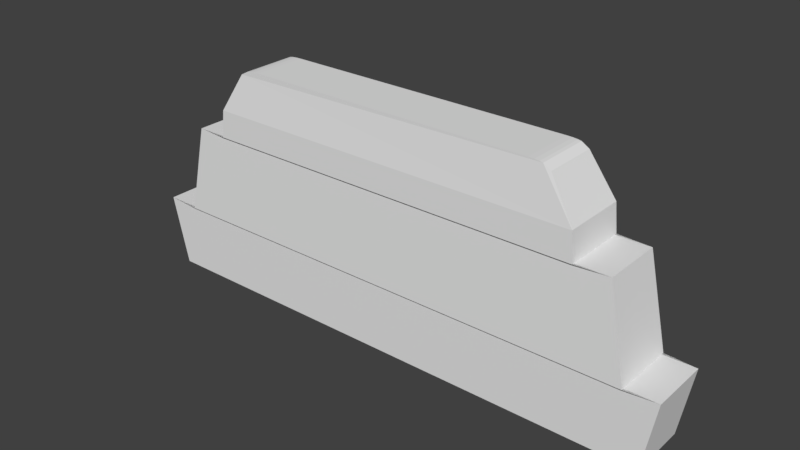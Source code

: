 # Source: cartel.blend  (saved by Blender 2.79.0; exported with 4.5.12 LTS)
import bpy
from mathutils import Matrix  # noqa: F401  (used for matrix-valued properties, if any)

bpy.ops.wm.read_factory_settings(use_empty=True)
scene = bpy.context.scene
scene.name = 'Scene'

# ---- collections
col_collection_1 = bpy.data.collections.new('Collection 1'); scene.collection.children.link(col_collection_1)

# ---- world
world_world = bpy.data.worlds.new('World'); scene.world = world_world
world_world.color = (0.05088, 0.05088, 0.05088)
world_world.use_sun_shadow = False
world_world.sun_shadow_jitter_overblur = 0.0
world_world.cycles.sampling_method = 'MANUAL'

# ---- meshes
me_plano_001 = bpy.data.meshes.new('Plano.001')
me_plano_001.from_pydata([(-1.0, -1.0, 0.0), (1.0, -1.0, 0.0), (-1.061, 1.0, 0.0), (1.045, 1.0, 0.0), (-0.9251, 1.0, 0.02302), (0.9251, 1.0, 0.02302), (-0.8548, 3.618, -3.626e-08), (0.8548, 3.618, -3.626e-08), (-0.73, 3.618, 0.01933), (0.73, 3.618, 0.01933), (-1.0, -1.0, -0.56), (1.0, -1.0, -0.56), (-1.061, 1.0, -0.56), (1.045, 1.0, -0.56), (-0.9251, 1.0, -0.583), (0.9251, 1.0, -0.583), (-0.8548, 3.618, -0.56), (0.8548, 3.618, -0.56), (-0.73, 3.618, -0.5793), (0.73, 3.618, -0.5793), (-0.72, 4.421, 0.01524), (0.72, 4.421, 0.01524), (-0.72, 4.421, -0.5752), (0.72, 4.421, -0.5752), (-0.5485, 5.722, -0.03261), (-0.6313, 5.556, -0.03261), (-0.5695, 5.718, -0.03261), (-0.5872, 5.706, -0.03261), (-0.5991, 5.688, -0.03261), (0.6273, 5.556, -0.03261), (0.5485, 5.722, -0.03261), (0.5991, 5.688, -0.03261), (0.5872, 5.706, -0.03261), (0.5695, 5.718, -0.03261), (-0.6313, 5.556, -0.5274), (-0.5485, 5.722, -0.5274), (-0.5991, 5.688, -0.5274), (-0.5872, 5.706, -0.5274), (-0.5695, 5.718, -0.5274), (0.5485, 5.722, -0.5274), (0.6273, 5.556, -0.5274), (0.5695, 5.718, -0.5274), (0.5872, 5.706, -0.5274), (0.5991, 5.688, -0.5274), (-1.0, -1.0, 0.0), (1.0, -1.0, 0.0), (-1.061, 1.0, 0.0), (1.045, 1.0, 0.0), (-0.9251, 1.0, 0.02302), (0.9251, 1.0, 0.02302), (-0.8548, 3.618, -3.626e-08), (0.8548, 3.618, -3.626e-08), (-0.73, 3.618, 0.01933), (0.73, 3.618, 0.01933), (-0.72, 4.421, 0.01524), (0.72, 4.421, 0.01524), (-0.5485, 5.722, -0.03261), (-0.6313, 5.556, -0.03261), (-0.5695, 5.718, -0.03261), (-0.5872, 5.706, -0.03261), (-0.5991, 5.688, -0.03261), (0.6273, 5.556, -0.03261), (0.5485, 5.722, -0.03261), (0.5991, 5.688, -0.03261), (0.5872, 5.706, -0.03261), (0.5695, 5.718, -0.03261), (1.045, 1.0, 0.0), (0.9251, 1.0, 0.02302), (0.8548, 3.618, -3.626e-08), (0.73, 3.618, 0.01933), (1.045, 1.0, -0.56), (0.9251, 1.0, -0.583), (0.8548, 3.618, -0.56), (0.73, 3.618, -0.5793)], [], [(2, 3, 5, 4), (6, 7, 9, 8), (29, 21, 23, 40), (10, 12, 13, 11), (12, 14, 15, 13), (14, 16, 17, 15), (16, 18, 19, 17), (0, 2, 12, 10), (1, 0, 10, 11), (3, 1, 11, 13), (2, 4, 14, 12), (4, 6, 16, 14), (7, 5, 15, 17), (6, 8, 18, 16), (20, 25, 34, 22), (8, 20, 22, 18), (22, 34, 36, 37, 38, 35, 39, 41, 42, 43, 40, 23), (18, 22, 23, 19), (24, 35, 38, 26), (26, 38, 37, 27), (27, 37, 36, 28), (28, 36, 34, 25), (29, 40, 43, 31), (31, 43, 42, 32), (32, 42, 41, 33), (33, 41, 39, 30), (24, 30, 39, 35), (21, 9, 19, 23), (44, 45, 47, 46), (48, 49, 51, 50), (54, 55, 61, 63, 64, 65, 62, 56, 58, 59, 60, 57), (53, 55, 54, 52), (67, 66, 70, 71), (69, 68, 72, 73)])
_uv = me_plano_001.uv_layers.new(name='MapaUV')
_uv.uv.foreach_set('vector', [0.0, 0.0, 0.0, 0.0, 0.0, 0.0, 0.0, 0.0, 0.0, 0.0, 0.0, 0.0, 0.0, 0.0, 0.0, 0.0, 0.5527, -0.02769, 0.6016, -0.02975, 0.6016, -0.004374, 0.5527, -0.00643, 0.0, 0.0, 0.0, 0.0, 0.0, 0.0, 0.0, 0.0, 0.2812, 0.1171, 0.287, 0.1181, 0.3563, 0.1485, 0.3626, 0.1529, 0.0, 0.0, 0.0, 0.0, 0.0, 0.0, 0.0, 0.0, 0.0, 0.0, 0.0, 0.0, 0.0, 0.0, 0.0, 0.0, 0.1952, 0.09305, 0.2812, 0.09305, 0.2812, 0.1171, 0.1952, 0.1171, 0.0, 0.0, 0.0, 0.0, 0.0, 0.0, 0.0, 0.0, 0.1821, 0.008738, 0.1837, 0.2582, 0.1754, 0.2586, 0.1738, 0.009177, 0.2812, 0.09305, 0.287, 0.09207, 0.287, 0.1181, 0.2812, 0.1171, 0.2587, 0.2844, 0.3664, 0.1901, 0.3688, 0.2131, 0.2613, 0.3093, 0.3079, 0.1781, 0.1952, 0.1791, 0.1952, 0.153, 0.3079, 0.154, 0.3996, 0.09305, 0.4049, 0.09222, 0.4049, 0.118, 0.3996, 0.1171, 0.4395, 0.0924, 0.4884, 0.09446, 0.4884, 0.1157, 0.4395, 0.1178, 0.4049, 0.09222, 0.4395, 0.0924, 0.4395, 0.1178, 0.4049, 0.118, 0.0, 0.0, 0.0, 0.0, 0.0, 0.0, 0.0, 0.0, 0.0, 0.0, 0.0, 0.0, 0.0, 0.0, 0.0, 0.0, 0.0, 0.0, 0.0, 0.0, 0.0, 0.0, 0.0, 0.0, 0.0, 0.0, 0.0, 0.0, 0.0, 0.0, 0.0, 0.0, 0.497, 0.09446, 0.497, 0.1157, 0.4961, 0.1157, 0.4961, 0.09446, 0.4961, 0.09446, 0.4961, 0.1157, 0.4952, 0.1157, 0.4952, 0.09446, 0.4952, 0.09446, 0.4952, 0.1157, 0.4942, 0.1157, 0.4942, 0.09446, 0.4942, 0.09446, 0.4942, 0.1157, 0.4884, 0.1157, 0.4884, 0.09446, 0.5527, 0.09446, 0.5527, 0.1157, 0.5469, 0.1157, 0.5469, 0.09446, 0.5469, 0.09446, 0.5469, 0.1157, 0.546, 0.1157, 0.546, 0.09446, 0.546, 0.09446, 0.546, 0.1157, 0.545, 0.1157, 0.545, 0.09446, 0.545, 0.09446, 0.545, 0.1157, 0.5441, 0.1157, 0.5441, 0.09446, 0.5509, 0.7322, 0.5344, 0.2614, 0.5597, 0.2539, 0.5762, 0.7248, 0.6016, 0.0924, 0.6361, 0.09222, 0.6361, 0.118, 0.6016, 0.1178, 0.3178, 0.4031, 0.3391, 0.9486, 0.2325, 0.9614, 0.21, 0.3871, 0.721, 0.007901, 0.7417, 0.4791, 0.6329, 0.4615, 0.6137, 0.02616, 0.2768, 0.4987, 0.2768, 0.9327, 0.236, 0.9047, 0.2314, 0.8974, 0.2308, 0.894, 0.2304, 0.889, 0.2302, 0.8829, 0.2295, 0.566, 0.2299, 0.5473, 0.2305, 0.5392, 0.2313, 0.5352, 0.236, 0.5255, 0.4492, 0.9423, 0.4108, 0.9471, 0.395, 0.3717, 0.4331, 0.3589, 0.0, 0.0, 0.0, 0.0, 0.0, 0.0, 0.0, 0.0, 0.0, 0.0, 0.0, 0.0, 0.0, 0.0, 0.0, 0.0])
me_plano_001.use_remesh_preserve_volume = False
me_plano_001.use_remesh_preserve_attributes = False
me_plano_001.use_mirror_vertex_groups = False
me_plano_001.update()

# ---- objects
ob_plano = bpy.data.objects.new('Plano', me_plano_001)

# ---- transforms, parenting, visibility, modifiers, constraints
ob_plano.location = (0.0, 0.0, 0.0)
ob_plano.rotation_euler = (1.571, -0.0, 0.0)
ob_plano.scale = (2.422, 0.3169, 1.0)
ob_plano.lineart.crease_threshold = 0.0

# ---- collection membership
col_collection_1.objects.link(ob_plano)

# ---- scene / render settings (as saved in the file)
scene.frame_start = 1; scene.frame_end = 250; scene.frame_set(1)
scene.render.engine = 'BLENDER_EEVEE_NEXT'
scene.render.resolution_percentage = 50
scene.render.dither_intensity = 0.0
scene.cycles.use_denoising = False
scene.cycles.samples = 128
scene.cycles.sampling_pattern = 'TABULATED_SOBOL'
scene.cycles.use_adaptive_sampling = False
scene.cycles.use_light_tree = False
scene.cycles.blur_glossy = 0.0
scene.cycles.sample_clamp_indirect = 0.0
scene.view_settings.view_transform = 'Standard'
bpy.context.view_layer.update()

# ---- added for rendering (the .blend has no active camera and no usable light): camera, sun
cam_auto = bpy.data.cameras.new('AutoCamera')
cam_auto.lens = 50.0
cam_auto.sensor_width = 36.0
cam_auto.clip_end = 1000.0
ob_auto_camera = bpy.data.objects.new('AutoCamera', cam_auto)
scene.collection.objects.link(ob_auto_camera)
ob_auto_camera.location = (5.12488, -5.89383, 4.86398)
ob_auto_camera.rotation_euler = (1.09748, -7.21219e-08, 0.694738)
scene.camera = ob_auto_camera
light_auto_sun = bpy.data.lights.new('AutoSun', 'SUN')
light_auto_sun.energy = 3.0
light_auto_sun.angle = 0.0523599
ob_auto_sun = bpy.data.objects.new('AutoSun', light_auto_sun)
scene.collection.objects.link(ob_auto_sun)
ob_auto_sun.rotation_euler = (0.872665, 0.174533, 0.523599)
bpy.context.view_layer.update()
